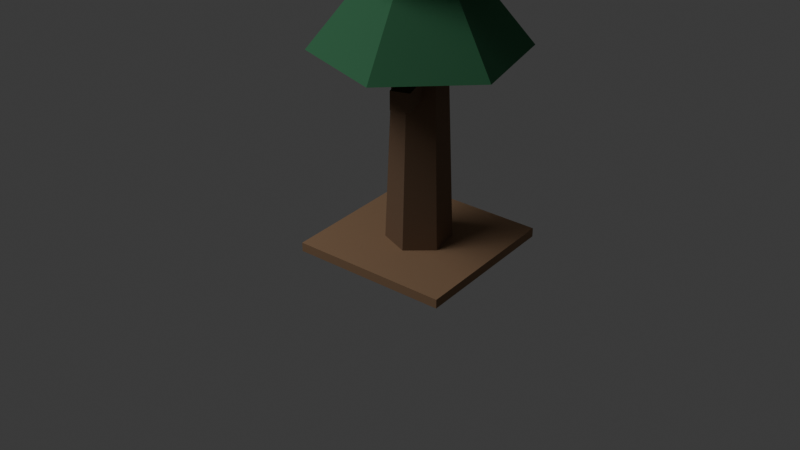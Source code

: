 # Source: df_dead_pine_b.blend  (saved by Blender 5.1.30; exported with 4.5.12 LTS)
import bpy
from mathutils import Matrix  # noqa: F401  (used for matrix-valued properties, if any)

bpy.ops.wm.read_factory_settings(use_empty=True)
scene = bpy.context.scene
scene.name = 'Scene'

# ---- collections
col_collection = bpy.data.collections.new('Collection'); scene.collection.children.link(col_collection)

# ---- materials (node trees are filled in below, after node groups)
mat_muddy_dirt_005 = bpy.data.materials.new('muddy_dirt.005')
mat_muddy_dirt_005.diffuse_color = (0.3, 0.18, 0.1, 1.0)
mat_dead_wood_005 = bpy.data.materials.new('dead_wood.005')
mat_dead_wood_005.diffuse_color = (0.2, 0.12, 0.07, 1.0)
mat_dark_moss_005 = bpy.data.materials.new('dark_moss.005')
mat_dark_moss_005.diffuse_color = (0.04, 0.18, 0.08, 1.0)

# ---- material node trees
mat_muddy_dirt_005.use_nodes = True; mat_muddy_dirt_005.node_tree.nodes.clear()
_N = mat_muddy_dirt_005.node_tree.nodes; _L = mat_muddy_dirt_005.node_tree.links
n0 = _N.new('ShaderNodeBsdfPrincipled'); n0.name = 'Principled BSDF'; n0.location = (-200, 100)
n0.inputs[0].default_value = (0.3, 0.18, 0.1, 1.0)
n0.inputs[2].default_value = 0.92
n1 = _N.new('ShaderNodeOutputMaterial'); n1.name = 'Material Output'; n1.location = (200, 100)
_L.new(n0.outputs[0], n1.inputs[0])
n1.is_active_output = True
mat_dead_wood_005.use_nodes = True; mat_dead_wood_005.node_tree.nodes.clear()
_N = mat_dead_wood_005.node_tree.nodes; _L = mat_dead_wood_005.node_tree.links
n0 = _N.new('ShaderNodeBsdfPrincipled'); n0.name = 'Principled BSDF'; n0.location = (-200, 100)
n0.inputs[0].default_value = (0.2, 0.12, 0.07, 1.0)
n0.inputs[2].default_value = 0.92
n1 = _N.new('ShaderNodeOutputMaterial'); n1.name = 'Material Output'; n1.location = (200, 100)
_L.new(n0.outputs[0], n1.inputs[0])
n1.is_active_output = True
mat_dark_moss_005.use_nodes = True; mat_dark_moss_005.node_tree.nodes.clear()
_N = mat_dark_moss_005.node_tree.nodes; _L = mat_dark_moss_005.node_tree.links
n0 = _N.new('ShaderNodeBsdfPrincipled'); n0.name = 'Principled BSDF'; n0.location = (-200, 100)
n0.inputs[0].default_value = (0.04, 0.18, 0.08, 1.0)
n0.inputs[2].default_value = 0.92
n1 = _N.new('ShaderNodeOutputMaterial'); n1.name = 'Material Output'; n1.location = (200, 100)
_L.new(n0.outputs[0], n1.inputs[0])
n1.is_active_output = True

# ---- world
world_world = bpy.data.worlds.new('World'); scene.world = world_world
world_world.use_nodes = True; world_world.node_tree.nodes.clear()
_N = world_world.node_tree.nodes; _L = world_world.node_tree.links
n0 = _N.new('ShaderNodeOutputWorld'); n0.name = 'World Output'; n0.location = (200, 100)
n1 = _N.new('ShaderNodeBackground'); n1.name = 'Background'; n1.location = (-200, 100)
n1.inputs[0].default_value = (0.05088, 0.05088, 0.05088, 1.0)
_L.new(n1.outputs[0], n0.inputs[0])
n0.is_active_output = True
world_world.color = (0.05088, 0.05088, 0.05088)
world_world.sun_shadow_jitter_overblur = 0.0

# ---- cameras
cam_camera_006 = bpy.data.cameras.new('Camera.006')

# ---- lights
light_area_005 = bpy.data.lights.new('Area.005', 'AREA')
light_area_005.energy = 300.0
light_area_005.size = 4.0
light_area_005.size_y = 1.0

# ---- meshes
me_cube_025 = bpy.data.meshes.new('Cube.025')
me_cube_025.from_pydata([(-0.43, -0.43, -0.025), (-0.43, -0.43, 0.025), (-0.43, 0.43, -0.025), (-0.43, 0.43, 0.025), (0.43, -0.43, -0.025), (0.43, -0.43, 0.025), (0.43, 0.43, -0.025), (0.43, 0.43, 0.025)], [], [(0, 1, 3, 2), (2, 3, 7, 6), (6, 7, 5, 4), (4, 5, 1, 0), (2, 6, 4, 0), (7, 3, 1, 5)])
_uv = me_cube_025.uv_layers.new(name='UVMap')
_uv.uv.foreach_set('vector', [0.375, 0.0, 0.625, 0.0, 0.625, 0.25, 0.375, 0.25, 0.375, 0.25, 0.625, 0.25, 0.625, 0.5, 0.375, 0.5, 0.375, 0.5, 0.625, 0.5, 0.625, 0.75, 0.375, 0.75, 0.375, 0.75, 0.625, 0.75, 0.625, 1.0, 0.375, 1.0, 0.125, 0.5, 0.375, 0.5, 0.375, 0.75, 0.125, 0.75, 0.625, 0.5, 0.875, 0.5, 0.875, 0.75, 0.625, 0.75])
me_cube_025.materials.append(mat_muddy_dirt_005)
me_cube_025.update()
me_cone_003 = bpy.data.meshes.new('Cone.003')
me_cone_003.from_pydata([(0.0, 0.18, -0.99), (0.0, 0.1, 0.99), (0.1559, 0.09, -0.99), (0.0866, 0.05, 0.99), (0.1559, -0.09, -0.99), (0.0866, -0.05, 0.99), (0.0, -0.18, -0.99), (0.0, -0.1, 0.99), (-0.1559, -0.09, -0.99), (-0.0866, -0.05, 0.99), (-0.1559, 0.09, -0.99), (-0.0866, 0.05, 0.99)], [], [(0, 1, 3, 2), (2, 3, 5, 4), (4, 5, 7, 6), (6, 7, 9, 8), (3, 1, 11, 9, 7, 5), (8, 9, 11, 10), (10, 11, 1, 0), (0, 2, 4, 6, 8, 10)])
_uv = me_cone_003.uv_layers.new(name='UVMap')
_uv.uv.foreach_set('vector', [1.0, 0.5, 1.0, 1.0, 0.8333, 1.0, 0.8333, 0.5, 0.8333, 0.5, 0.8333, 1.0, 0.6667, 1.0, 0.6667, 0.5, 0.6667, 0.5, 0.6667, 1.0, 0.5, 1.0, 0.5, 0.5, 0.5, 0.5, 0.5, 1.0, 0.3333, 1.0, 0.3333, 0.5, 0.4578, 0.37, 0.25, 0.49, 0.04215, 0.37, 0.04215, 0.13, 0.25, 0.01, 0.4578, 0.13, 0.3333, 0.5, 0.3333, 1.0, 0.1667, 1.0, 0.1667, 0.5, 0.1667, 0.5, 0.1667, 1.0, -8.941e-08, 1.0, -8.941e-08, 0.5, 0.75, 0.49, 0.9578, 0.37, 0.9578, 0.13, 0.75, 0.01, 0.5422, 0.13, 0.5422, 0.37])
me_cone_003.materials.append(mat_dead_wood_005)
me_cone_003.update()
me_cube_026 = bpy.data.meshes.new('Cube.026')
me_cube_026.from_pydata([(-0.05, -0.28, -0.05), (-0.05, -0.28, 0.05), (-0.05, 0.28, -0.05), (-0.05, 0.28, 0.05), (0.05, -0.28, -0.05), (0.05, -0.28, 0.05), (0.05, 0.28, -0.05), (0.05, 0.28, 0.05)], [], [(0, 1, 3, 2), (2, 3, 7, 6), (6, 7, 5, 4), (4, 5, 1, 0), (2, 6, 4, 0), (7, 3, 1, 5)])
_uv = me_cube_026.uv_layers.new(name='UVMap')
_uv.uv.foreach_set('vector', [0.375, 0.0, 0.625, 0.0, 0.625, 0.25, 0.375, 0.25, 0.375, 0.25, 0.625, 0.25, 0.625, 0.5, 0.375, 0.5, 0.375, 0.5, 0.625, 0.5, 0.625, 0.75, 0.375, 0.75, 0.375, 0.75, 0.625, 0.75, 0.625, 1.0, 0.375, 1.0, 0.125, 0.5, 0.375, 0.5, 0.375, 0.75, 0.125, 0.75, 0.625, 0.5, 0.875, 0.5, 0.875, 0.75, 0.625, 0.75])
me_cube_026.materials.append(mat_dead_wood_005)
me_cube_026.update()
me_cube_027 = bpy.data.meshes.new('Cube.027')
me_cube_027.from_pydata([(-0.05, -0.24, -0.05), (-0.05, -0.24, 0.05), (-0.05, 0.24, -0.05), (-0.05, 0.24, 0.05), (0.05, -0.24, -0.05), (0.05, -0.24, 0.05), (0.05, 0.24, -0.05), (0.05, 0.24, 0.05)], [], [(0, 1, 3, 2), (2, 3, 7, 6), (6, 7, 5, 4), (4, 5, 1, 0), (2, 6, 4, 0), (7, 3, 1, 5)])
_uv = me_cube_027.uv_layers.new(name='UVMap')
_uv.uv.foreach_set('vector', [0.375, 0.0, 0.625, 0.0, 0.625, 0.25, 0.375, 0.25, 0.375, 0.25, 0.625, 0.25, 0.625, 0.5, 0.375, 0.5, 0.375, 0.5, 0.625, 0.5, 0.625, 0.75, 0.375, 0.75, 0.375, 0.75, 0.625, 0.75, 0.625, 1.0, 0.375, 1.0, 0.125, 0.5, 0.375, 0.5, 0.375, 0.75, 0.125, 0.75, 0.625, 0.5, 0.875, 0.5, 0.875, 0.75, 0.625, 0.75])
me_cube_027.materials.append(mat_dead_wood_005)
me_cube_027.update()
me_cube_028 = bpy.data.meshes.new('Cube.028')
me_cube_028.from_pydata([(-0.05, -0.2, -0.05), (-0.05, -0.2, 0.05), (-0.05, 0.2, -0.05), (-0.05, 0.2, 0.05), (0.05, -0.2, -0.05), (0.05, -0.2, 0.05), (0.05, 0.2, -0.05), (0.05, 0.2, 0.05)], [], [(0, 1, 3, 2), (2, 3, 7, 6), (6, 7, 5, 4), (4, 5, 1, 0), (2, 6, 4, 0), (7, 3, 1, 5)])
_uv = me_cube_028.uv_layers.new(name='UVMap')
_uv.uv.foreach_set('vector', [0.375, 0.0, 0.625, 0.0, 0.625, 0.25, 0.375, 0.25, 0.375, 0.25, 0.625, 0.25, 0.625, 0.5, 0.375, 0.5, 0.375, 0.5, 0.625, 0.5, 0.625, 0.75, 0.375, 0.75, 0.375, 0.75, 0.625, 0.75, 0.625, 1.0, 0.375, 1.0, 0.125, 0.5, 0.375, 0.5, 0.375, 0.75, 0.125, 0.75, 0.625, 0.5, 0.875, 0.5, 0.875, 0.75, 0.625, 0.75])
me_cube_028.materials.append(mat_dead_wood_005)
me_cube_028.update()
me_cube_029 = bpy.data.meshes.new('Cube.029')
me_cube_029.from_pydata([(-0.05, -0.16, -0.05), (-0.05, -0.16, 0.05), (-0.05, 0.16, -0.05), (-0.05, 0.16, 0.05), (0.05, -0.16, -0.05), (0.05, -0.16, 0.05), (0.05, 0.16, -0.05), (0.05, 0.16, 0.05)], [], [(0, 1, 3, 2), (2, 3, 7, 6), (6, 7, 5, 4), (4, 5, 1, 0), (2, 6, 4, 0), (7, 3, 1, 5)])
_uv = me_cube_029.uv_layers.new(name='UVMap')
_uv.uv.foreach_set('vector', [0.375, 0.0, 0.625, 0.0, 0.625, 0.25, 0.375, 0.25, 0.375, 0.25, 0.625, 0.25, 0.625, 0.5, 0.375, 0.5, 0.375, 0.5, 0.625, 0.5, 0.625, 0.75, 0.375, 0.75, 0.375, 0.75, 0.625, 0.75, 0.625, 1.0, 0.375, 1.0, 0.125, 0.5, 0.375, 0.5, 0.375, 0.75, 0.125, 0.75, 0.625, 0.5, 0.875, 0.5, 0.875, 0.75, 0.625, 0.75])
me_cube_029.materials.append(mat_dead_wood_005)
me_cube_029.update()
me_cone_004 = bpy.data.meshes.new('Cone.004')
me_cone_004.from_pydata([(0.0, 0.55, -0.29), (0.0, 0.08, 0.29), (0.4763, 0.275, -0.29), (0.06928, 0.04, 0.29), (0.4763, -0.275, -0.29), (0.06928, -0.04, 0.29), (0.0, -0.55, -0.29), (0.0, -0.08, 0.29), (-0.4763, -0.275, -0.29), (-0.06928, -0.04, 0.29), (-0.4763, 0.275, -0.29), (-0.06928, 0.04, 0.29)], [], [(0, 1, 3, 2), (2, 3, 5, 4), (4, 5, 7, 6), (6, 7, 9, 8), (3, 1, 11, 9, 7, 5), (8, 9, 11, 10), (10, 11, 1, 0), (0, 2, 4, 6, 8, 10)])
_uv = me_cone_004.uv_layers.new(name='UVMap')
_uv.uv.foreach_set('vector', [1.0, 0.5, 1.0, 1.0, 0.8333, 1.0, 0.8333, 0.5, 0.8333, 0.5, 0.8333, 1.0, 0.6667, 1.0, 0.6667, 0.5, 0.6667, 0.5, 0.6667, 1.0, 0.5, 1.0, 0.5, 0.5, 0.5, 0.5, 0.5, 1.0, 0.3333, 1.0, 0.3333, 0.5, 0.4578, 0.37, 0.25, 0.49, 0.04215, 0.37, 0.04215, 0.13, 0.25, 0.01, 0.4578, 0.13, 0.3333, 0.5, 0.3333, 1.0, 0.1667, 1.0, 0.1667, 0.5, 0.1667, 0.5, 0.1667, 1.0, -8.941e-08, 1.0, -8.941e-08, 0.5, 0.75, 0.49, 0.9578, 0.37, 0.9578, 0.13, 0.75, 0.01, 0.5422, 0.13, 0.5422, 0.37])
me_cone_004.materials.append(mat_dark_moss_005)
me_cone_004.update()
me_cone_005 = bpy.data.meshes.new('Cone.005')
me_cone_005.from_pydata([(0.0, 0.38, -0.27), (0.0, 0.04, 0.27), (0.3291, 0.19, -0.27), (0.03464, 0.02, 0.27), (0.3291, -0.19, -0.27), (0.03464, -0.02, 0.27), (0.0, -0.38, -0.27), (0.0, -0.04, 0.27), (-0.3291, -0.19, -0.27), (-0.03464, -0.02, 0.27), (-0.3291, 0.19, -0.27), (-0.03464, 0.02, 0.27)], [], [(0, 1, 3, 2), (2, 3, 5, 4), (4, 5, 7, 6), (6, 7, 9, 8), (3, 1, 11, 9, 7, 5), (8, 9, 11, 10), (10, 11, 1, 0), (0, 2, 4, 6, 8, 10)])
_uv = me_cone_005.uv_layers.new(name='UVMap')
_uv.uv.foreach_set('vector', [1.0, 0.5, 1.0, 1.0, 0.8333, 1.0, 0.8333, 0.5, 0.8333, 0.5, 0.8333, 1.0, 0.6667, 1.0, 0.6667, 0.5, 0.6667, 0.5, 0.6667, 1.0, 0.5, 1.0, 0.5, 0.5, 0.5, 0.5, 0.5, 1.0, 0.3333, 1.0, 0.3333, 0.5, 0.4578, 0.37, 0.25, 0.49, 0.04215, 0.37, 0.04215, 0.13, 0.25, 0.01, 0.4578, 0.13, 0.3333, 0.5, 0.3333, 1.0, 0.1667, 1.0, 0.1667, 0.5, 0.1667, 0.5, 0.1667, 1.0, -8.941e-08, 1.0, -8.941e-08, 0.5, 0.75, 0.49, 0.9578, 0.37, 0.9578, 0.13, 0.75, 0.01, 0.5422, 0.13, 0.5422, 0.37])
me_cone_005.materials.append(mat_dark_moss_005)
me_cone_005.update()

# ---- objects
ob_footprint_shadow = bpy.data.objects.new('footprint_shadow', me_cube_025)
ob_dead_pine_trunk = bpy.data.objects.new('dead_pine_trunk', me_cone_003)
ob_jagged_branch_0 = bpy.data.objects.new('jagged_branch_0', me_cube_026)
ob_jagged_branch_1 = bpy.data.objects.new('jagged_branch_1', me_cube_027)
ob_jagged_branch_2 = bpy.data.objects.new('jagged_branch_2', me_cube_028)
ob_jagged_branch_3 = bpy.data.objects.new('jagged_branch_3', me_cube_029)
ob_dark_needles_low = bpy.data.objects.new('dark_needles_low', me_cone_004)
ob_dark_needles_top = bpy.data.objects.new('dark_needles_top', me_cone_005)
ob_area = bpy.data.objects.new('Area', light_area_005)
ob_camera = bpy.data.objects.new('Camera', cam_camera_006)

# ---- transforms, parenting, visibility, modifiers, constraints
ob_footprint_shadow.location = (0.0, 0.0, 0.025)
ob_dead_pine_trunk.location = (0.0, 0.0, 0.92)
ob_dead_pine_trunk.rotation_euler = (0.0, 0.0, 0.15)
ob_jagged_branch_0.location = (0.0, 0.0, 0.92)
ob_jagged_branch_0.rotation_euler = (0.0, 0.0, 0.3)
ob_jagged_branch_1.location = (0.0, 0.0, 1.2)
ob_jagged_branch_1.rotation_euler = (0.0, 0.0, 1.15)
ob_jagged_branch_2.location = (0.0, 0.0, 1.48)
ob_jagged_branch_2.rotation_euler = (0.0, 0.0, 2.0)
ob_jagged_branch_3.location = (0.0, 0.0, 1.76)
ob_jagged_branch_3.rotation_euler = (0.0, 0.0, 2.85)
ob_dark_needles_low.location = (0.0, 0.0, 1.38)
ob_dark_needles_low.rotation_euler = (0.0, 0.0, 0.2)
ob_dark_needles_top.location = (0.0, 0.0, 1.84)
ob_dark_needles_top.rotation_euler = (0.0, 0.0, -0.1)
ob_area.location = (-3.0, -4.0, 6.0)
ob_camera.location = (3.0, -4.0, 3.0)
ob_camera.rotation_euler = (1.047, 0.0, 0.6632)

# ---- collection membership
col_collection.objects.link(ob_footprint_shadow)
col_collection.objects.link(ob_dead_pine_trunk)
col_collection.objects.link(ob_jagged_branch_0)
col_collection.objects.link(ob_jagged_branch_1)
col_collection.objects.link(ob_jagged_branch_2)
col_collection.objects.link(ob_jagged_branch_3)
col_collection.objects.link(ob_dark_needles_low)
col_collection.objects.link(ob_dark_needles_top)
col_collection.objects.link(ob_area)
col_collection.objects.link(ob_camera)

# ---- scene / render settings (as saved in the file)
scene.camera = ob_camera
scene.frame_start = 1; scene.frame_end = 250; scene.frame_set(1)
scene.render.engine = 'BLENDER_EEVEE_NEXT'
scene.render.bake_bias = 0.0
scene.render.bake_samples = 0
scene.cycles.sampling_pattern = 'TABULATED_SOBOL'
scene.eevee.use_volume_custom_range = False
bpy.context.view_layer.update()
